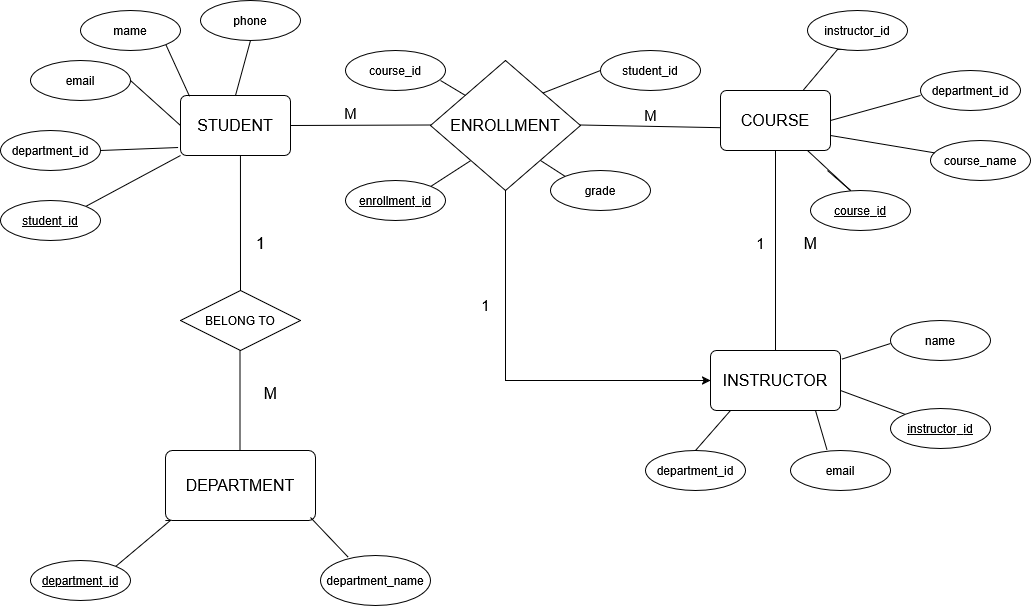

The diagram above was exported from draw.io. Its source (the exported page's mxGraphModel, read from the mxfile embedded in the PNG):
<mxGraphModel dx="2053" dy="662" grid="1" gridSize="10" guides="1" tooltips="1" connect="1" arrows="1" fold="1" page="1" pageScale="1" pageWidth="827" pageHeight="1169" math="0" shadow="0">
  <root>
    <mxCell id="0" />
    <mxCell id="1" parent="0" />
    <mxCell id="U98y65l9GePcy7pVXMMM-108" style="edgeStyle=orthogonalEdgeStyle;rounded=0;orthogonalLoop=1;jettySize=auto;html=1;exitX=0.5;exitY=1;exitDx=0;exitDy=0;entryX=0;entryY=0.5;entryDx=0;entryDy=0;" edge="1" parent="1" source="U98y65l9GePcy7pVXMMM-1" target="U98y65l9GePcy7pVXMMM-22">
      <mxGeometry relative="1" as="geometry" />
    </mxCell>
    <mxCell id="U98y65l9GePcy7pVXMMM-1" value="&lt;font style=&quot;font-size: 16px;&quot;&gt;ENROLLMENT&lt;/font&gt;" style="shape=rhombus;perimeter=rhombusPerimeter;whiteSpace=wrap;html=1;align=center;" vertex="1" parent="1">
      <mxGeometry x="350" y="210" width="150" height="130" as="geometry" />
    </mxCell>
    <mxCell id="U98y65l9GePcy7pVXMMM-2" value="&lt;font style=&quot;font-size: 16px;&quot;&gt;DEPARTMENT&lt;/font&gt;" style="rounded=1;arcSize=10;whiteSpace=wrap;html=1;align=center;" vertex="1" parent="1">
      <mxGeometry x="85" y="600" width="150" height="70" as="geometry" />
    </mxCell>
    <mxCell id="U98y65l9GePcy7pVXMMM-3" value="&lt;font style=&quot;font-size: 16px;&quot;&gt;STUDENT&lt;/font&gt;" style="rounded=1;arcSize=10;whiteSpace=wrap;html=1;align=center;" vertex="1" parent="1">
      <mxGeometry x="100" y="245" width="110" height="60" as="geometry" />
    </mxCell>
    <mxCell id="U98y65l9GePcy7pVXMMM-4" value="&lt;font style=&quot;font-size: 16px;&quot;&gt;COURSE&lt;/font&gt;" style="rounded=1;arcSize=10;whiteSpace=wrap;html=1;align=center;" vertex="1" parent="1">
      <mxGeometry x="640" y="240" width="110" height="60" as="geometry" />
    </mxCell>
    <mxCell id="U98y65l9GePcy7pVXMMM-8" value="" style="endArrow=none;html=1;rounded=0;exitX=0.545;exitY=1;exitDx=0;exitDy=0;entryX=0.5;entryY=0;entryDx=0;entryDy=0;exitPerimeter=0;" edge="1" parent="1" source="U98y65l9GePcy7pVXMMM-3" target="U98y65l9GePcy7pVXMMM-21">
      <mxGeometry relative="1" as="geometry">
        <mxPoint x="170" y="400" as="sourcePoint" />
        <mxPoint x="160" y="440" as="targetPoint" />
      </mxGeometry>
    </mxCell>
    <mxCell id="U98y65l9GePcy7pVXMMM-10" value="" style="endArrow=none;html=1;rounded=0;entryX=0.5;entryY=0;entryDx=0;entryDy=0;" edge="1" parent="1">
      <mxGeometry relative="1" as="geometry">
        <mxPoint x="159.5" y="500" as="sourcePoint" />
        <mxPoint x="159.5" y="600" as="targetPoint" />
        <Array as="points">
          <mxPoint x="159.5" y="530" />
        </Array>
      </mxGeometry>
    </mxCell>
    <mxCell id="U98y65l9GePcy7pVXMMM-12" value="" style="endArrow=none;html=1;rounded=0;entryX=0.002;entryY=0.62;entryDx=0;entryDy=0;entryPerimeter=0;" edge="1" parent="1" target="U98y65l9GePcy7pVXMMM-4">
      <mxGeometry relative="1" as="geometry">
        <mxPoint x="500" y="274.5" as="sourcePoint" />
        <mxPoint x="570" y="274.5" as="targetPoint" />
      </mxGeometry>
    </mxCell>
    <mxCell id="U98y65l9GePcy7pVXMMM-16" value="" style="endArrow=none;html=1;rounded=0;exitX=1;exitY=0.5;exitDx=0;exitDy=0;" edge="1" parent="1" source="U98y65l9GePcy7pVXMMM-3">
      <mxGeometry relative="1" as="geometry">
        <mxPoint x="280" y="274.5" as="sourcePoint" />
        <mxPoint x="350" y="274.5" as="targetPoint" />
      </mxGeometry>
    </mxCell>
    <mxCell id="U98y65l9GePcy7pVXMMM-17" value="" style="resizable=0;html=1;whiteSpace=wrap;align=right;verticalAlign=bottom;" connectable="0" vertex="1" parent="U98y65l9GePcy7pVXMMM-16">
      <mxGeometry x="1" relative="1" as="geometry" />
    </mxCell>
    <mxCell id="U98y65l9GePcy7pVXMMM-21" value="BELONG TO" style="shape=rhombus;perimeter=rhombusPerimeter;whiteSpace=wrap;html=1;align=center;" vertex="1" parent="1">
      <mxGeometry x="100" y="440" width="120" height="60" as="geometry" />
    </mxCell>
    <mxCell id="U98y65l9GePcy7pVXMMM-22" value="&lt;font style=&quot;font-size: 16px;&quot;&gt;INSTRUCTOR&lt;/font&gt;" style="rounded=1;arcSize=10;whiteSpace=wrap;html=1;align=center;" vertex="1" parent="1">
      <mxGeometry x="630" y="500" width="130" height="60" as="geometry" />
    </mxCell>
    <mxCell id="U98y65l9GePcy7pVXMMM-23" value="" style="endArrow=none;html=1;rounded=0;entryX=0.5;entryY=0;entryDx=0;entryDy=0;exitX=0.5;exitY=1;exitDx=0;exitDy=0;" edge="1" parent="1" source="U98y65l9GePcy7pVXMMM-4" target="U98y65l9GePcy7pVXMMM-22">
      <mxGeometry relative="1" as="geometry">
        <mxPoint x="620" y="305" as="sourcePoint" />
        <mxPoint x="780" y="305" as="targetPoint" />
      </mxGeometry>
    </mxCell>
    <mxCell id="U98y65l9GePcy7pVXMMM-24" value="" style="resizable=0;html=1;whiteSpace=wrap;align=right;verticalAlign=bottom;" connectable="0" vertex="1" parent="U98y65l9GePcy7pVXMMM-23">
      <mxGeometry x="1" relative="1" as="geometry" />
    </mxCell>
    <mxCell id="U98y65l9GePcy7pVXMMM-26" value="" style="endArrow=none;html=1;rounded=0;exitX=1;exitY=0;exitDx=0;exitDy=0;entryX=0;entryY=0.5;entryDx=0;entryDy=0;" edge="1" parent="1" source="U98y65l9GePcy7pVXMMM-1" target="U98y65l9GePcy7pVXMMM-43">
      <mxGeometry relative="1" as="geometry">
        <mxPoint x="470" y="230" as="sourcePoint" />
        <mxPoint x="490" y="230" as="targetPoint" />
      </mxGeometry>
    </mxCell>
    <mxCell id="U98y65l9GePcy7pVXMMM-27" value="" style="resizable=0;html=1;whiteSpace=wrap;align=right;verticalAlign=bottom;" connectable="0" vertex="1" parent="U98y65l9GePcy7pVXMMM-26">
      <mxGeometry x="1" relative="1" as="geometry" />
    </mxCell>
    <mxCell id="U98y65l9GePcy7pVXMMM-28" value="" style="endArrow=none;html=1;rounded=0;entryX=0.082;entryY=0.013;entryDx=0;entryDy=0;entryPerimeter=0;exitX=1;exitY=1;exitDx=0;exitDy=0;" edge="1" parent="1" source="U98y65l9GePcy7pVXMMM-49" target="U98y65l9GePcy7pVXMMM-3">
      <mxGeometry relative="1" as="geometry">
        <mxPoint x="130" y="190" as="sourcePoint" />
        <mxPoint x="167.5" y="255" as="targetPoint" />
      </mxGeometry>
    </mxCell>
    <mxCell id="U98y65l9GePcy7pVXMMM-29" value="" style="resizable=0;html=1;whiteSpace=wrap;align=right;verticalAlign=bottom;" connectable="0" vertex="1" parent="U98y65l9GePcy7pVXMMM-28">
      <mxGeometry x="1" relative="1" as="geometry" />
    </mxCell>
    <mxCell id="U98y65l9GePcy7pVXMMM-30" value="" style="endArrow=none;html=1;rounded=0;exitX=1;exitY=0.5;exitDx=0;exitDy=0;entryX=0;entryY=0.5;entryDx=0;entryDy=0;" edge="1" parent="1" source="U98y65l9GePcy7pVXMMM-48" target="U98y65l9GePcy7pVXMMM-3">
      <mxGeometry relative="1" as="geometry">
        <mxPoint x="80" y="260" as="sourcePoint" />
        <mxPoint x="150" y="260" as="targetPoint" />
      </mxGeometry>
    </mxCell>
    <mxCell id="U98y65l9GePcy7pVXMMM-31" value="" style="resizable=0;html=1;whiteSpace=wrap;align=right;verticalAlign=bottom;" connectable="0" vertex="1" parent="U98y65l9GePcy7pVXMMM-30">
      <mxGeometry x="1" relative="1" as="geometry" />
    </mxCell>
    <mxCell id="U98y65l9GePcy7pVXMMM-32" value="" style="endArrow=none;html=1;rounded=0;exitX=1;exitY=0.5;exitDx=0;exitDy=0;entryX=-0.022;entryY=0.867;entryDx=0;entryDy=0;entryPerimeter=0;" edge="1" parent="1" source="U98y65l9GePcy7pVXMMM-47" target="U98y65l9GePcy7pVXMMM-3">
      <mxGeometry relative="1" as="geometry">
        <mxPoint x="70" y="280" as="sourcePoint" />
        <mxPoint x="150" y="280" as="targetPoint" />
      </mxGeometry>
    </mxCell>
    <mxCell id="U98y65l9GePcy7pVXMMM-33" value="" style="resizable=0;html=1;whiteSpace=wrap;align=right;verticalAlign=bottom;" connectable="0" vertex="1" parent="U98y65l9GePcy7pVXMMM-32">
      <mxGeometry x="1" relative="1" as="geometry" />
    </mxCell>
    <mxCell id="U98y65l9GePcy7pVXMMM-36" value="" style="endArrow=none;html=1;rounded=0;entryX=1;entryY=0;entryDx=0;entryDy=0;exitX=0;exitY=1;exitDx=0;exitDy=0;" edge="1" parent="1" source="U98y65l9GePcy7pVXMMM-3" target="U98y65l9GePcy7pVXMMM-51">
      <mxGeometry relative="1" as="geometry">
        <mxPoint x="150" y="310" as="sourcePoint" />
        <mxPoint x="110" y="370" as="targetPoint" />
      </mxGeometry>
    </mxCell>
    <mxCell id="U98y65l9GePcy7pVXMMM-37" value="" style="resizable=0;html=1;whiteSpace=wrap;align=right;verticalAlign=bottom;" connectable="0" vertex="1" parent="U98y65l9GePcy7pVXMMM-36">
      <mxGeometry x="1" relative="1" as="geometry" />
    </mxCell>
    <mxCell id="U98y65l9GePcy7pVXMMM-38" value="" style="endArrow=none;html=1;rounded=0;exitX=0.5;exitY=1;exitDx=0;exitDy=0;entryX=0.5;entryY=0;entryDx=0;entryDy=0;" edge="1" parent="1" source="U98y65l9GePcy7pVXMMM-50" target="U98y65l9GePcy7pVXMMM-3">
      <mxGeometry relative="1" as="geometry">
        <mxPoint x="249.5" y="205" as="sourcePoint" />
        <mxPoint x="205" y="240" as="targetPoint" />
        <Array as="points" />
      </mxGeometry>
    </mxCell>
    <mxCell id="U98y65l9GePcy7pVXMMM-39" value="" style="resizable=0;html=1;whiteSpace=wrap;align=right;verticalAlign=bottom;" connectable="0" vertex="1" parent="U98y65l9GePcy7pVXMMM-38">
      <mxGeometry x="1" relative="1" as="geometry" />
    </mxCell>
    <mxCell id="U98y65l9GePcy7pVXMMM-42" value="course_id" style="ellipse;whiteSpace=wrap;html=1;align=center;" vertex="1" parent="1">
      <mxGeometry x="265" y="200" width="100" height="40" as="geometry" />
    </mxCell>
    <mxCell id="U98y65l9GePcy7pVXMMM-43" value="student_id" style="ellipse;whiteSpace=wrap;html=1;align=center;" vertex="1" parent="1">
      <mxGeometry x="520" y="200" width="100" height="40" as="geometry" />
    </mxCell>
    <mxCell id="U98y65l9GePcy7pVXMMM-44" value="grade" style="ellipse;whiteSpace=wrap;html=1;align=center;" vertex="1" parent="1">
      <mxGeometry x="470" y="320" width="100" height="40" as="geometry" />
    </mxCell>
    <mxCell id="U98y65l9GePcy7pVXMMM-45" value="department_id" style="ellipse;whiteSpace=wrap;html=1;align=center;" vertex="1" parent="1">
      <mxGeometry x="840" y="220" width="100" height="40" as="geometry" />
    </mxCell>
    <mxCell id="U98y65l9GePcy7pVXMMM-46" value="course_name" style="ellipse;whiteSpace=wrap;html=1;align=center;" vertex="1" parent="1">
      <mxGeometry x="850" y="290" width="100" height="40" as="geometry" />
    </mxCell>
    <mxCell id="U98y65l9GePcy7pVXMMM-47" value="department_id" style="ellipse;whiteSpace=wrap;html=1;align=center;" vertex="1" parent="1">
      <mxGeometry x="-80" y="280" width="100" height="40" as="geometry" />
    </mxCell>
    <mxCell id="U98y65l9GePcy7pVXMMM-48" value="email" style="ellipse;whiteSpace=wrap;html=1;align=center;" vertex="1" parent="1">
      <mxGeometry x="-50" y="210" width="100" height="40" as="geometry" />
    </mxCell>
    <mxCell id="U98y65l9GePcy7pVXMMM-49" value="mame" style="ellipse;whiteSpace=wrap;html=1;align=center;" vertex="1" parent="1">
      <mxGeometry y="160" width="100" height="40" as="geometry" />
    </mxCell>
    <mxCell id="U98y65l9GePcy7pVXMMM-50" value="phone" style="ellipse;whiteSpace=wrap;html=1;align=center;" vertex="1" parent="1">
      <mxGeometry x="120" y="150" width="100" height="40" as="geometry" />
    </mxCell>
    <mxCell id="U98y65l9GePcy7pVXMMM-51" value="student_id" style="ellipse;whiteSpace=wrap;html=1;align=center;fontStyle=4;" vertex="1" parent="1">
      <mxGeometry x="-80" y="350" width="100" height="40" as="geometry" />
    </mxCell>
    <mxCell id="U98y65l9GePcy7pVXMMM-53" value="enrollment_id" style="ellipse;whiteSpace=wrap;html=1;align=center;fontStyle=4;" vertex="1" parent="1">
      <mxGeometry x="265" y="330" width="100" height="40" as="geometry" />
    </mxCell>
    <mxCell id="U98y65l9GePcy7pVXMMM-54" value="" style="endArrow=none;html=1;rounded=0;entryX=0;entryY=0;entryDx=0;entryDy=0;" edge="1" parent="1" target="U98y65l9GePcy7pVXMMM-44">
      <mxGeometry relative="1" as="geometry">
        <mxPoint x="460" y="310" as="sourcePoint" />
        <mxPoint x="490" y="340" as="targetPoint" />
      </mxGeometry>
    </mxCell>
    <mxCell id="U98y65l9GePcy7pVXMMM-55" value="" style="resizable=0;html=1;whiteSpace=wrap;align=right;verticalAlign=bottom;" connectable="0" vertex="1" parent="U98y65l9GePcy7pVXMMM-54">
      <mxGeometry x="1" relative="1" as="geometry" />
    </mxCell>
    <mxCell id="U98y65l9GePcy7pVXMMM-64" value="" style="endArrow=none;html=1;rounded=0;exitX=1.012;exitY=0.143;exitDx=0;exitDy=0;exitPerimeter=0;" edge="1" parent="1" source="U98y65l9GePcy7pVXMMM-22">
      <mxGeometry relative="1" as="geometry">
        <mxPoint x="750" y="510" as="sourcePoint" />
        <mxPoint x="810" y="493" as="targetPoint" />
      </mxGeometry>
    </mxCell>
    <mxCell id="U98y65l9GePcy7pVXMMM-65" value="" style="resizable=0;html=1;whiteSpace=wrap;align=right;verticalAlign=bottom;" connectable="0" vertex="1" parent="U98y65l9GePcy7pVXMMM-64">
      <mxGeometry x="1" relative="1" as="geometry" />
    </mxCell>
    <mxCell id="U98y65l9GePcy7pVXMMM-66" value="" style="endArrow=none;html=1;rounded=0;entryX=0;entryY=0;entryDx=0;entryDy=0;" edge="1" parent="1" target="U98y65l9GePcy7pVXMMM-103">
      <mxGeometry relative="1" as="geometry">
        <mxPoint x="760" y="540" as="sourcePoint" />
        <mxPoint x="800" y="572.5" as="targetPoint" />
      </mxGeometry>
    </mxCell>
    <mxCell id="U98y65l9GePcy7pVXMMM-67" value="" style="resizable=0;html=1;whiteSpace=wrap;align=right;verticalAlign=bottom;" connectable="0" vertex="1" parent="U98y65l9GePcy7pVXMMM-66">
      <mxGeometry x="1" relative="1" as="geometry" />
    </mxCell>
    <mxCell id="U98y65l9GePcy7pVXMMM-70" value="" style="endArrow=none;html=1;rounded=0;entryX=0.364;entryY=-0.025;entryDx=0;entryDy=0;entryPerimeter=0;" edge="1" parent="1" target="U98y65l9GePcy7pVXMMM-102">
      <mxGeometry relative="1" as="geometry">
        <mxPoint x="735" y="560" as="sourcePoint" />
        <mxPoint x="745" y="590" as="targetPoint" />
      </mxGeometry>
    </mxCell>
    <mxCell id="U98y65l9GePcy7pVXMMM-71" value="" style="resizable=0;html=1;whiteSpace=wrap;align=right;verticalAlign=bottom;" connectable="0" vertex="1" parent="U98y65l9GePcy7pVXMMM-70">
      <mxGeometry x="1" relative="1" as="geometry" />
    </mxCell>
    <mxCell id="U98y65l9GePcy7pVXMMM-72" value="" style="endArrow=none;html=1;rounded=0;exitX=1;exitY=0;exitDx=0;exitDy=0;entryX=0;entryY=1;entryDx=0;entryDy=0;" edge="1" parent="1" source="U98y65l9GePcy7pVXMMM-97" target="U98y65l9GePcy7pVXMMM-2">
      <mxGeometry relative="1" as="geometry">
        <mxPoint x="55" y="700" as="sourcePoint" />
        <mxPoint x="90" y="660" as="targetPoint" />
        <Array as="points">
          <mxPoint x="90" y="670" />
        </Array>
      </mxGeometry>
    </mxCell>
    <mxCell id="U98y65l9GePcy7pVXMMM-73" value="" style="resizable=0;html=1;whiteSpace=wrap;align=right;verticalAlign=bottom;" connectable="0" vertex="1" parent="U98y65l9GePcy7pVXMMM-72">
      <mxGeometry x="1" relative="1" as="geometry" />
    </mxCell>
    <mxCell id="U98y65l9GePcy7pVXMMM-74" value="" style="endArrow=none;html=1;rounded=0;entryX=0.251;entryY=0.032;entryDx=0;entryDy=0;entryPerimeter=0;" edge="1" parent="1" target="U98y65l9GePcy7pVXMMM-96">
      <mxGeometry relative="1" as="geometry">
        <mxPoint x="230" y="667" as="sourcePoint" />
        <mxPoint x="280" y="717" as="targetPoint" />
      </mxGeometry>
    </mxCell>
    <mxCell id="U98y65l9GePcy7pVXMMM-75" value="" style="resizable=0;html=1;whiteSpace=wrap;align=right;verticalAlign=bottom;" connectable="0" vertex="1" parent="U98y65l9GePcy7pVXMMM-74">
      <mxGeometry x="1" relative="1" as="geometry" />
    </mxCell>
    <mxCell id="U98y65l9GePcy7pVXMMM-76" value="" style="endArrow=none;html=1;rounded=0;entryX=0.5;entryY=0;entryDx=0;entryDy=0;" edge="1" parent="1" target="U98y65l9GePcy7pVXMMM-100">
      <mxGeometry relative="1" as="geometry">
        <mxPoint x="650" y="560" as="sourcePoint" />
        <mxPoint x="600" y="600" as="targetPoint" />
      </mxGeometry>
    </mxCell>
    <mxCell id="U98y65l9GePcy7pVXMMM-77" value="" style="resizable=0;html=1;whiteSpace=wrap;align=right;verticalAlign=bottom;" connectable="0" vertex="1" parent="U98y65l9GePcy7pVXMMM-76">
      <mxGeometry x="1" relative="1" as="geometry" />
    </mxCell>
    <mxCell id="U98y65l9GePcy7pVXMMM-78" value="" style="endArrow=none;html=1;rounded=0;" edge="1" parent="1">
      <mxGeometry relative="1" as="geometry">
        <mxPoint x="727" y="300" as="sourcePoint" />
        <mxPoint x="747" y="320" as="targetPoint" />
        <Array as="points">
          <mxPoint x="770" y="340" />
        </Array>
      </mxGeometry>
    </mxCell>
    <mxCell id="U98y65l9GePcy7pVXMMM-79" value="" style="resizable=0;html=1;whiteSpace=wrap;align=right;verticalAlign=bottom;" connectable="0" vertex="1" parent="U98y65l9GePcy7pVXMMM-78">
      <mxGeometry x="1" relative="1" as="geometry" />
    </mxCell>
    <mxCell id="U98y65l9GePcy7pVXMMM-80" value="" style="endArrow=none;html=1;rounded=0;" edge="1" parent="1" target="U98y65l9GePcy7pVXMMM-46">
      <mxGeometry relative="1" as="geometry">
        <mxPoint x="750" y="285" as="sourcePoint" />
        <mxPoint x="800" y="315" as="targetPoint" />
      </mxGeometry>
    </mxCell>
    <mxCell id="U98y65l9GePcy7pVXMMM-81" value="" style="resizable=0;html=1;whiteSpace=wrap;align=right;verticalAlign=bottom;" connectable="0" vertex="1" parent="U98y65l9GePcy7pVXMMM-80">
      <mxGeometry x="1" relative="1" as="geometry" />
    </mxCell>
    <mxCell id="U98y65l9GePcy7pVXMMM-82" value="" style="endArrow=none;html=1;rounded=0;exitX=1;exitY=0.5;exitDx=0;exitDy=0;" edge="1" parent="1" source="U98y65l9GePcy7pVXMMM-4">
      <mxGeometry relative="1" as="geometry">
        <mxPoint x="774" y="264.5" as="sourcePoint" />
        <mxPoint x="840" y="245" as="targetPoint" />
      </mxGeometry>
    </mxCell>
    <mxCell id="U98y65l9GePcy7pVXMMM-83" value="" style="resizable=0;html=1;whiteSpace=wrap;align=right;verticalAlign=bottom;" connectable="0" vertex="1" parent="U98y65l9GePcy7pVXMMM-82">
      <mxGeometry x="1" relative="1" as="geometry" />
    </mxCell>
    <mxCell id="U98y65l9GePcy7pVXMMM-84" value="" style="endArrow=none;html=1;rounded=0;exitX=0.75;exitY=0;exitDx=0;exitDy=0;" edge="1" parent="1" source="U98y65l9GePcy7pVXMMM-4">
      <mxGeometry relative="1" as="geometry">
        <mxPoint x="727" y="199" as="sourcePoint" />
        <mxPoint x="777" y="199" as="targetPoint" />
        <Array as="points">
          <mxPoint x="757" y="199" />
        </Array>
      </mxGeometry>
    </mxCell>
    <mxCell id="U98y65l9GePcy7pVXMMM-85" value="" style="resizable=0;html=1;whiteSpace=wrap;align=right;verticalAlign=bottom;" connectable="0" vertex="1" parent="U98y65l9GePcy7pVXMMM-84">
      <mxGeometry x="1" relative="1" as="geometry" />
    </mxCell>
    <mxCell id="U98y65l9GePcy7pVXMMM-86" value="" style="endArrow=none;html=1;rounded=0;exitX=1;exitY=0;exitDx=0;exitDy=0;" edge="1" parent="1" source="U98y65l9GePcy7pVXMMM-53">
      <mxGeometry relative="1" as="geometry">
        <mxPoint x="350" y="329.75" as="sourcePoint" />
        <mxPoint x="390" y="310.25" as="targetPoint" />
      </mxGeometry>
    </mxCell>
    <mxCell id="U98y65l9GePcy7pVXMMM-87" value="" style="resizable=0;html=1;whiteSpace=wrap;align=right;verticalAlign=bottom;" connectable="0" vertex="1" parent="U98y65l9GePcy7pVXMMM-86">
      <mxGeometry x="1" relative="1" as="geometry" />
    </mxCell>
    <mxCell id="U98y65l9GePcy7pVXMMM-88" value="" style="endArrow=none;html=1;rounded=0;" edge="1" parent="1">
      <mxGeometry relative="1" as="geometry">
        <mxPoint x="360" y="230" as="sourcePoint" />
        <mxPoint x="385" y="245" as="targetPoint" />
      </mxGeometry>
    </mxCell>
    <mxCell id="U98y65l9GePcy7pVXMMM-89" value="" style="resizable=0;html=1;whiteSpace=wrap;align=right;verticalAlign=bottom;" connectable="0" vertex="1" parent="U98y65l9GePcy7pVXMMM-88">
      <mxGeometry x="1" relative="1" as="geometry" />
    </mxCell>
    <mxCell id="U98y65l9GePcy7pVXMMM-90" value="course_id" style="ellipse;whiteSpace=wrap;html=1;align=center;fontStyle=4;" vertex="1" parent="1">
      <mxGeometry x="730" y="340" width="100" height="40" as="geometry" />
    </mxCell>
    <mxCell id="U98y65l9GePcy7pVXMMM-91" value="instructor_id" style="ellipse;whiteSpace=wrap;html=1;align=center;" vertex="1" parent="1">
      <mxGeometry x="727" y="160" width="100" height="40" as="geometry" />
    </mxCell>
    <mxCell id="U98y65l9GePcy7pVXMMM-92" value="&lt;font style=&quot;font-size: 15px;&quot;&gt;M&lt;/font&gt;" style="text;html=1;align=center;verticalAlign=middle;resizable=0;points=[];autosize=1;strokeColor=none;fillColor=none;" vertex="1" parent="1">
      <mxGeometry x="550" y="250" width="40" height="30" as="geometry" />
    </mxCell>
    <mxCell id="U98y65l9GePcy7pVXMMM-93" value="&lt;font style=&quot;font-size: 15px;&quot;&gt;M&lt;/font&gt;" style="text;html=1;align=center;verticalAlign=middle;resizable=0;points=[];autosize=1;strokeColor=none;fillColor=none;" vertex="1" parent="1">
      <mxGeometry x="250" y="248" width="40" height="30" as="geometry" />
    </mxCell>
    <mxCell id="U98y65l9GePcy7pVXMMM-94" value="&lt;font style=&quot;font-size: 17px;&quot;&gt;1&lt;/font&gt;" style="text;html=1;align=center;verticalAlign=middle;resizable=0;points=[];autosize=1;strokeColor=none;fillColor=none;" vertex="1" parent="1">
      <mxGeometry x="165" y="378" width="30" height="30" as="geometry" />
    </mxCell>
    <mxCell id="U98y65l9GePcy7pVXMMM-95" value="&lt;font style=&quot;font-size: 16px;&quot;&gt;M&lt;/font&gt;" style="text;html=1;align=center;verticalAlign=middle;resizable=0;points=[];autosize=1;strokeColor=none;fillColor=none;" vertex="1" parent="1">
      <mxGeometry x="170" y="528" width="40" height="30" as="geometry" />
    </mxCell>
    <mxCell id="U98y65l9GePcy7pVXMMM-96" value="department_name" style="ellipse;whiteSpace=wrap;html=1;align=center;" vertex="1" parent="1">
      <mxGeometry x="240" y="705" width="110" height="50" as="geometry" />
    </mxCell>
    <mxCell id="U98y65l9GePcy7pVXMMM-97" value="department_id" style="ellipse;whiteSpace=wrap;html=1;align=center;fontStyle=4;" vertex="1" parent="1">
      <mxGeometry x="-50" y="710" width="100" height="40" as="geometry" />
    </mxCell>
    <mxCell id="U98y65l9GePcy7pVXMMM-98" value="&lt;font style=&quot;font-size: 15px;&quot;&gt;1&lt;/font&gt;" style="text;html=1;align=center;verticalAlign=middle;resizable=0;points=[];autosize=1;strokeColor=none;fillColor=none;" vertex="1" parent="1">
      <mxGeometry x="665" y="378" width="30" height="30" as="geometry" />
    </mxCell>
    <mxCell id="U98y65l9GePcy7pVXMMM-99" value="&lt;font style=&quot;font-size: 16px;&quot;&gt;M&lt;/font&gt;" style="text;html=1;align=center;verticalAlign=middle;resizable=0;points=[];autosize=1;strokeColor=none;fillColor=none;" vertex="1" parent="1">
      <mxGeometry x="710" y="378" width="40" height="30" as="geometry" />
    </mxCell>
    <mxCell id="U98y65l9GePcy7pVXMMM-100" value="department_id" style="ellipse;whiteSpace=wrap;html=1;align=center;" vertex="1" parent="1">
      <mxGeometry x="565" y="600" width="100" height="40" as="geometry" />
    </mxCell>
    <mxCell id="U98y65l9GePcy7pVXMMM-101" value="name" style="ellipse;whiteSpace=wrap;html=1;align=center;" vertex="1" parent="1">
      <mxGeometry x="810" y="470" width="100" height="40" as="geometry" />
    </mxCell>
    <mxCell id="U98y65l9GePcy7pVXMMM-102" value="email" style="ellipse;whiteSpace=wrap;html=1;align=center;" vertex="1" parent="1">
      <mxGeometry x="710" y="600" width="100" height="40" as="geometry" />
    </mxCell>
    <mxCell id="U98y65l9GePcy7pVXMMM-103" value="instructor_id" style="ellipse;whiteSpace=wrap;html=1;align=center;fontStyle=4;" vertex="1" parent="1">
      <mxGeometry x="810" y="558" width="100" height="40" as="geometry" />
    </mxCell>
    <mxCell id="U98y65l9GePcy7pVXMMM-109" value="&lt;font style=&quot;font-size: 15px;&quot;&gt;1&lt;/font&gt;" style="text;html=1;align=center;verticalAlign=middle;resizable=0;points=[];autosize=1;strokeColor=none;fillColor=none;" vertex="1" parent="1">
      <mxGeometry x="390" y="440" width="30" height="30" as="geometry" />
    </mxCell>
  </root>
</mxGraphModel>